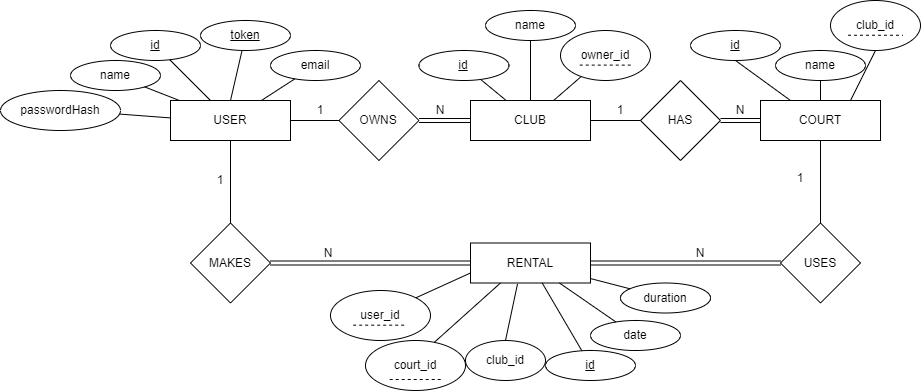

The diagram above was exported from draw.io. Its source (the exported page's mxGraphModel, read from the mxfile embedded in the PNG):
<mxGraphModel dx="2045" dy="697" grid="1" gridSize="10" guides="1" tooltips="1" connect="1" arrows="1" fold="1" page="1" pageScale="1" pageWidth="850" pageHeight="1100" math="0" shadow="0">
  <root>
    <mxCell id="0" />
    <mxCell id="1" parent="0" />
    <mxCell id="vp8esC1iI4rONQ47Ldl6-1" value="USER" style="rounded=0;whiteSpace=wrap;html=1;" parent="1" vertex="1">
      <mxGeometry x="90" y="260" width="120" height="40" as="geometry" />
    </mxCell>
    <mxCell id="vp8esC1iI4rONQ47Ldl6-3" value="CLUB" style="rounded=0;whiteSpace=wrap;html=1;" parent="1" vertex="1">
      <mxGeometry x="390" y="260" width="120" height="40" as="geometry" />
    </mxCell>
    <mxCell id="vp8esC1iI4rONQ47Ldl6-4" value="RENTAL" style="rounded=0;whiteSpace=wrap;html=1;" parent="1" vertex="1">
      <mxGeometry x="390" y="402.5" width="120" height="40" as="geometry" />
    </mxCell>
    <mxCell id="vp8esC1iI4rONQ47Ldl6-5" value="&lt;u&gt;id&lt;/u&gt;" style="ellipse;whiteSpace=wrap;html=1;" parent="1" vertex="1">
      <mxGeometry x="30" y="190" width="90" height="30" as="geometry" />
    </mxCell>
    <mxCell id="vp8esC1iI4rONQ47Ldl6-6" value="name" style="ellipse;whiteSpace=wrap;html=1;" parent="1" vertex="1">
      <mxGeometry x="-10" y="220" width="90" height="30" as="geometry" />
    </mxCell>
    <mxCell id="vp8esC1iI4rONQ47Ldl6-7" value="email" style="ellipse;whiteSpace=wrap;html=1;" parent="1" vertex="1">
      <mxGeometry x="190" y="210" width="90" height="30" as="geometry" />
    </mxCell>
    <mxCell id="vp8esC1iI4rONQ47Ldl6-8" value="" style="endArrow=none;html=1;rounded=0;" parent="1" source="vp8esC1iI4rONQ47Ldl6-1" target="vp8esC1iI4rONQ47Ldl6-6" edge="1">
      <mxGeometry width="50" height="50" relative="1" as="geometry">
        <mxPoint x="388.45" y="490" as="sourcePoint" />
        <mxPoint x="329.99834588061407" y="228.16843359370853" as="targetPoint" />
      </mxGeometry>
    </mxCell>
    <mxCell id="vp8esC1iI4rONQ47Ldl6-9" value="" style="endArrow=none;html=1;rounded=0;" parent="1" source="vp8esC1iI4rONQ47Ldl6-1" target="vp8esC1iI4rONQ47Ldl6-5" edge="1">
      <mxGeometry width="50" height="50" relative="1" as="geometry">
        <mxPoint x="370.26818181818186" y="260" as="sourcePoint" />
        <mxPoint x="327.60939714869227" y="237.6549223159816" as="targetPoint" />
      </mxGeometry>
    </mxCell>
    <mxCell id="vp8esC1iI4rONQ47Ldl6-10" value="" style="endArrow=none;html=1;rounded=0;" parent="1" source="vp8esC1iI4rONQ47Ldl6-1" target="vp8esC1iI4rONQ47Ldl6-7" edge="1">
      <mxGeometry width="50" height="50" relative="1" as="geometry">
        <mxPoint x="408.45" y="260" as="sourcePoint" />
        <mxPoint x="408.45" y="200" as="targetPoint" />
      </mxGeometry>
    </mxCell>
    <mxCell id="vp8esC1iI4rONQ47Ldl6-18" value="&lt;u&gt;id&lt;/u&gt;" style="ellipse;whiteSpace=wrap;html=1;" parent="1" vertex="1">
      <mxGeometry x="338.45000000000005" y="210" width="90" height="30" as="geometry" />
    </mxCell>
    <mxCell id="vp8esC1iI4rONQ47Ldl6-19" value="owner_id" style="ellipse;whiteSpace=wrap;html=1;" parent="1" vertex="1">
      <mxGeometry x="480" y="190" width="90" height="50" as="geometry" />
    </mxCell>
    <mxCell id="vp8esC1iI4rONQ47Ldl6-21" value="name" style="ellipse;whiteSpace=wrap;html=1;" parent="1" vertex="1">
      <mxGeometry x="405" y="170" width="90" height="30" as="geometry" />
    </mxCell>
    <mxCell id="vp8esC1iI4rONQ47Ldl6-22" value="" style="endArrow=none;html=1;rounded=0;" parent="1" source="vp8esC1iI4rONQ47Ldl6-3" target="vp8esC1iI4rONQ47Ldl6-18" edge="1">
      <mxGeometry width="50" height="50" relative="1" as="geometry">
        <mxPoint x="412.72727272727275" y="260" as="sourcePoint" />
        <mxPoint x="448.4516541193742" y="238.1684335937158" as="targetPoint" />
      </mxGeometry>
    </mxCell>
    <mxCell id="vp8esC1iI4rONQ47Ldl6-23" value="" style="endArrow=none;html=1;rounded=0;" parent="1" source="vp8esC1iI4rONQ47Ldl6-3" target="vp8esC1iI4rONQ47Ldl6-21" edge="1">
      <mxGeometry width="50" height="50" relative="1" as="geometry">
        <mxPoint x="690" y="260" as="sourcePoint" />
        <mxPoint x="651.4936033272172" y="238.95612589226062" as="targetPoint" />
      </mxGeometry>
    </mxCell>
    <mxCell id="vp8esC1iI4rONQ47Ldl6-24" value="" style="endArrow=none;html=1;rounded=0;" parent="1" source="vp8esC1iI4rONQ47Ldl6-3" target="vp8esC1iI4rONQ47Ldl6-19" edge="1">
      <mxGeometry width="50" height="50" relative="1" as="geometry">
        <mxPoint x="700" y="270" as="sourcePoint" />
        <mxPoint x="675.257856140533" y="199.89725906484364" as="targetPoint" />
      </mxGeometry>
    </mxCell>
    <mxCell id="vp8esC1iI4rONQ47Ldl6-26" value="date" style="ellipse;whiteSpace=wrap;html=1;" parent="1" vertex="1">
      <mxGeometry x="510" y="480" width="90" height="30" as="geometry" />
    </mxCell>
    <mxCell id="vp8esC1iI4rONQ47Ldl6-27" value="&lt;u&gt;id&lt;/u&gt;" style="ellipse;whiteSpace=wrap;html=1;" parent="1" vertex="1">
      <mxGeometry x="465" y="510" width="90" height="30" as="geometry" />
    </mxCell>
    <mxCell id="vp8esC1iI4rONQ47Ldl6-28" value="duration" style="ellipse;whiteSpace=wrap;html=1;" parent="1" vertex="1">
      <mxGeometry x="540" y="442.5" width="90" height="30" as="geometry" />
    </mxCell>
    <mxCell id="vp8esC1iI4rONQ47Ldl6-29" value="" style="endArrow=none;html=1;rounded=0;" parent="1" source="vp8esC1iI4rONQ47Ldl6-4" target="vp8esC1iI4rONQ47Ldl6-26" edge="1">
      <mxGeometry width="50" height="50" relative="1" as="geometry">
        <mxPoint x="88.44999999999999" y="500" as="sourcePoint" />
        <mxPoint x="88.44999999999999" y="540" as="targetPoint" />
      </mxGeometry>
    </mxCell>
    <mxCell id="vp8esC1iI4rONQ47Ldl6-30" value="" style="endArrow=none;html=1;rounded=0;" parent="1" source="vp8esC1iI4rONQ47Ldl6-4" target="vp8esC1iI4rONQ47Ldl6-27" edge="1">
      <mxGeometry width="50" height="50" relative="1" as="geometry">
        <mxPoint x="408.45" y="500" as="sourcePoint" />
        <mxPoint x="408.45" y="540" as="targetPoint" />
      </mxGeometry>
    </mxCell>
    <mxCell id="vp8esC1iI4rONQ47Ldl6-31" value="" style="endArrow=none;html=1;rounded=0;" parent="1" source="vp8esC1iI4rONQ47Ldl6-4" target="vp8esC1iI4rONQ47Ldl6-28" edge="1">
      <mxGeometry width="50" height="50" relative="1" as="geometry">
        <mxPoint x="370.26818181818174" y="500" as="sourcePoint" />
        <mxPoint x="327.6093971486934" y="522.3450776840177" as="targetPoint" />
      </mxGeometry>
    </mxCell>
    <mxCell id="vp8esC1iI4rONQ47Ldl6-38" value="OWNS" style="rhombus;whiteSpace=wrap;html=1;" parent="1" vertex="1">
      <mxGeometry x="258.45" y="240" width="80" height="80" as="geometry" />
    </mxCell>
    <mxCell id="vp8esC1iI4rONQ47Ldl6-39" value="" style="endArrow=none;html=1;rounded=0;" parent="1" source="vp8esC1iI4rONQ47Ldl6-1" target="vp8esC1iI4rONQ47Ldl6-38" edge="1">
      <mxGeometry width="50" height="50" relative="1" as="geometry">
        <mxPoint x="222.72727272727263" y="260" as="sourcePoint" />
        <mxPoint x="258.4516541193742" y="238.1684335937157" as="targetPoint" />
      </mxGeometry>
    </mxCell>
    <mxCell id="vp8esC1iI4rONQ47Ldl6-40" value="" style="endArrow=none;html=1;rounded=0;exitX=1;exitY=0.5;exitDx=0;exitDy=0;shape=link;" parent="1" source="vp8esC1iI4rONQ47Ldl6-38" target="vp8esC1iI4rONQ47Ldl6-3" edge="1">
      <mxGeometry width="50" height="50" relative="1" as="geometry">
        <mxPoint x="540" y="270" as="sourcePoint" />
        <mxPoint x="470" y="280" as="targetPoint" />
      </mxGeometry>
    </mxCell>
    <mxCell id="vp8esC1iI4rONQ47Ldl6-41" value="1" style="text;html=1;strokeColor=none;fillColor=none;align=center;verticalAlign=middle;whiteSpace=wrap;rounded=0;" parent="1" vertex="1">
      <mxGeometry x="230" y="260" width="20" height="20" as="geometry" />
    </mxCell>
    <mxCell id="vp8esC1iI4rONQ47Ldl6-42" value="N" style="text;html=1;strokeColor=none;fillColor=none;align=center;verticalAlign=middle;whiteSpace=wrap;rounded=0;" parent="1" vertex="1">
      <mxGeometry x="350.00000000000006" y="260" width="20" height="20" as="geometry" />
    </mxCell>
    <mxCell id="vp8esC1iI4rONQ47Ldl6-43" value="MAKES" style="rhombus;whiteSpace=wrap;html=1;" parent="1" vertex="1">
      <mxGeometry x="110" y="382.5" width="80" height="80" as="geometry" />
    </mxCell>
    <mxCell id="vp8esC1iI4rONQ47Ldl6-44" value="" style="endArrow=none;html=1;rounded=0;" parent="1" source="vp8esC1iI4rONQ47Ldl6-1" target="vp8esC1iI4rONQ47Ldl6-43" edge="1">
      <mxGeometry width="50" height="50" relative="1" as="geometry">
        <mxPoint x="272.72727272727263" y="260" as="sourcePoint" />
        <mxPoint x="308.4516541193742" y="238.1684335937157" as="targetPoint" />
      </mxGeometry>
    </mxCell>
    <mxCell id="vp8esC1iI4rONQ47Ldl6-45" value="" style="endArrow=none;html=1;rounded=0;shape=link;" parent="1" source="vp8esC1iI4rONQ47Ldl6-43" target="vp8esC1iI4rONQ47Ldl6-4" edge="1">
      <mxGeometry width="50" height="50" relative="1" as="geometry">
        <mxPoint x="274" y="300" as="sourcePoint" />
        <mxPoint x="384.8148148148148" y="365.1851851851852" as="targetPoint" />
      </mxGeometry>
    </mxCell>
    <mxCell id="vp8esC1iI4rONQ47Ldl6-46" value="1" style="text;html=1;strokeColor=none;fillColor=none;align=center;verticalAlign=middle;whiteSpace=wrap;rounded=0;" parent="1" vertex="1">
      <mxGeometry x="130" y="330" width="20" height="20" as="geometry" />
    </mxCell>
    <mxCell id="vp8esC1iI4rONQ47Ldl6-47" value="N" style="text;html=1;strokeColor=none;fillColor=none;align=center;verticalAlign=middle;whiteSpace=wrap;rounded=0;" parent="1" vertex="1">
      <mxGeometry x="238.45" y="402.5" width="20" height="20" as="geometry" />
    </mxCell>
    <mxCell id="vp8esC1iI4rONQ47Ldl6-54" value="USES" style="rhombus;whiteSpace=wrap;html=1;" parent="1" vertex="1">
      <mxGeometry x="700" y="382.5" width="80" height="80" as="geometry" />
    </mxCell>
    <mxCell id="vp8esC1iI4rONQ47Ldl6-57" value="1" style="text;html=1;strokeColor=none;fillColor=none;align=center;verticalAlign=middle;whiteSpace=wrap;rounded=0;" parent="1" vertex="1">
      <mxGeometry x="710" y="325" width="20" height="25" as="geometry" />
    </mxCell>
    <mxCell id="vp8esC1iI4rONQ47Ldl6-58" value="N" style="text;html=1;strokeColor=none;fillColor=none;align=center;verticalAlign=middle;whiteSpace=wrap;rounded=0;" parent="1" vertex="1">
      <mxGeometry x="610" y="402.5" width="20" height="20" as="geometry" />
    </mxCell>
    <mxCell id="8" value="&lt;u&gt;token&lt;/u&gt;" style="ellipse;whiteSpace=wrap;html=1;" parent="1" vertex="1">
      <mxGeometry x="120" y="180" width="90" height="30" as="geometry" />
    </mxCell>
    <mxCell id="9" value="" style="endArrow=none;html=1;rounded=0;exitX=0.5;exitY=0;exitDx=0;exitDy=0;" parent="1" source="vp8esC1iI4rONQ47Ldl6-1" target="8" edge="1">
      <mxGeometry width="50" height="50" relative="1" as="geometry">
        <mxPoint x="210" y="72" as="sourcePoint" />
        <mxPoint x="336.3112304735214" y="199.37431641158264" as="targetPoint" />
      </mxGeometry>
    </mxCell>
    <mxCell id="AE0KhhUuwzaHbmeGb5W4-20" value="HAS" style="rhombus;whiteSpace=wrap;html=1;" parent="1" vertex="1">
      <mxGeometry x="560" y="240" width="80" height="80" as="geometry" />
    </mxCell>
    <mxCell id="AE0KhhUuwzaHbmeGb5W4-21" value="COURT" style="rounded=0;whiteSpace=wrap;html=1;" parent="1" vertex="1">
      <mxGeometry x="680" y="260" width="120" height="40" as="geometry" />
    </mxCell>
    <mxCell id="AE0KhhUuwzaHbmeGb5W4-23" value="" style="endArrow=none;html=1;rounded=0;exitX=1;exitY=0.5;exitDx=0;exitDy=0;entryX=0;entryY=0.5;entryDx=0;entryDy=0;" parent="1" source="vp8esC1iI4rONQ47Ldl6-3" target="AE0KhhUuwzaHbmeGb5W4-20" edge="1">
      <mxGeometry width="50" height="50" relative="1" as="geometry">
        <mxPoint x="230" y="300" as="sourcePoint" />
        <mxPoint x="278" y="300" as="targetPoint" />
      </mxGeometry>
    </mxCell>
    <mxCell id="AE0KhhUuwzaHbmeGb5W4-25" value="" style="endArrow=none;html=1;rounded=0;shape=link;exitX=1;exitY=0.5;exitDx=0;exitDy=0;entryX=0;entryY=0.5;entryDx=0;entryDy=0;" parent="1" source="AE0KhhUuwzaHbmeGb5W4-20" target="AE0KhhUuwzaHbmeGb5W4-21" edge="1">
      <mxGeometry width="50" height="50" relative="1" as="geometry">
        <mxPoint x="200" y="433" as="sourcePoint" />
        <mxPoint x="348" y="433" as="targetPoint" />
      </mxGeometry>
    </mxCell>
    <mxCell id="AE0KhhUuwzaHbmeGb5W4-26" value="N" style="text;html=1;strokeColor=none;fillColor=none;align=center;verticalAlign=middle;whiteSpace=wrap;rounded=0;" parent="1" vertex="1">
      <mxGeometry x="650" y="260" width="20" height="20" as="geometry" />
    </mxCell>
    <mxCell id="AE0KhhUuwzaHbmeGb5W4-28" value="1" style="text;html=1;strokeColor=none;fillColor=none;align=center;verticalAlign=middle;whiteSpace=wrap;rounded=0;" parent="1" vertex="1">
      <mxGeometry x="530" y="260" width="20" height="20" as="geometry" />
    </mxCell>
    <mxCell id="AE0KhhUuwzaHbmeGb5W4-33" value="&lt;u&gt;id&lt;/u&gt;" style="ellipse;whiteSpace=wrap;html=1;" parent="1" vertex="1">
      <mxGeometry x="610" y="190" width="90" height="30" as="geometry" />
    </mxCell>
    <mxCell id="AE0KhhUuwzaHbmeGb5W4-34" value="" style="endArrow=none;html=1;rounded=0;entryX=0.5;entryY=1;entryDx=0;entryDy=0;exitX=0.25;exitY=0;exitDx=0;exitDy=0;" parent="1" source="AE0KhhUuwzaHbmeGb5W4-21" target="AE0KhhUuwzaHbmeGb5W4-33" edge="1">
      <mxGeometry width="50" height="50" relative="1" as="geometry">
        <mxPoint x="436" y="270" as="sourcePoint" />
        <mxPoint x="450" y="249" as="targetPoint" />
      </mxGeometry>
    </mxCell>
    <mxCell id="AE0KhhUuwzaHbmeGb5W4-35" value="name" style="ellipse;whiteSpace=wrap;html=1;" parent="1" vertex="1">
      <mxGeometry x="695" y="210" width="90" height="30" as="geometry" />
    </mxCell>
    <mxCell id="AE0KhhUuwzaHbmeGb5W4-36" value="" style="endArrow=none;html=1;rounded=0;entryX=0.5;entryY=1;entryDx=0;entryDy=0;exitX=0.5;exitY=0;exitDx=0;exitDy=0;" parent="1" source="AE0KhhUuwzaHbmeGb5W4-21" target="AE0KhhUuwzaHbmeGb5W4-35" edge="1">
      <mxGeometry width="50" height="50" relative="1" as="geometry">
        <mxPoint x="460" y="270" as="sourcePoint" />
        <mxPoint x="460" y="210" as="targetPoint" />
      </mxGeometry>
    </mxCell>
    <mxCell id="AE0KhhUuwzaHbmeGb5W4-37" value="club_id" style="ellipse;whiteSpace=wrap;html=1;" parent="1" vertex="1">
      <mxGeometry x="750" y="160" width="90" height="50" as="geometry" />
    </mxCell>
    <mxCell id="AE0KhhUuwzaHbmeGb5W4-38" value="" style="endArrow=none;html=1;rounded=0;entryX=0.5;entryY=1;entryDx=0;entryDy=0;exitX=0.75;exitY=0;exitDx=0;exitDy=0;" parent="1" source="AE0KhhUuwzaHbmeGb5W4-21" target="AE0KhhUuwzaHbmeGb5W4-37" edge="1">
      <mxGeometry width="50" height="50" relative="1" as="geometry">
        <mxPoint x="487" y="270" as="sourcePoint" />
        <mxPoint x="516" y="249" as="targetPoint" />
      </mxGeometry>
    </mxCell>
    <mxCell id="AE0KhhUuwzaHbmeGb5W4-213" value="" style="endArrow=none;html=1;rounded=0;exitX=0.5;exitY=1;exitDx=0;exitDy=0;entryX=0.5;entryY=0;entryDx=0;entryDy=0;" parent="1" source="AE0KhhUuwzaHbmeGb5W4-21" target="vp8esC1iI4rONQ47Ldl6-54" edge="1">
      <mxGeometry width="50" height="50" relative="1" as="geometry">
        <mxPoint x="160" y="310" as="sourcePoint" />
        <mxPoint x="160" y="393" as="targetPoint" />
      </mxGeometry>
    </mxCell>
    <mxCell id="AE0KhhUuwzaHbmeGb5W4-214" value="" style="endArrow=none;html=1;rounded=0;shape=link;entryX=0;entryY=0.5;entryDx=0;entryDy=0;exitX=1;exitY=0.5;exitDx=0;exitDy=0;" parent="1" source="vp8esC1iI4rONQ47Ldl6-4" target="vp8esC1iI4rONQ47Ldl6-54" edge="1">
      <mxGeometry width="50" height="50" relative="1" as="geometry">
        <mxPoint x="520" y="423" as="sourcePoint" />
        <mxPoint x="400" y="433" as="targetPoint" />
      </mxGeometry>
    </mxCell>
    <mxCell id="_5IdioMAFbMxIJE59AIs-10" value="" style="endArrow=none;html=1;rounded=0;dashed=1;" parent="1" edge="1">
      <mxGeometry width="50" height="50" relative="1" as="geometry">
        <mxPoint x="767.5" y="194.75" as="sourcePoint" />
        <mxPoint x="822.5" y="194.75" as="targetPoint" />
      </mxGeometry>
    </mxCell>
    <mxCell id="_5IdioMAFbMxIJE59AIs-16" value="" style="endArrow=none;html=1;rounded=0;dashed=1;" parent="1" edge="1">
      <mxGeometry width="50" height="50" relative="1" as="geometry">
        <mxPoint x="499.23" y="224.6" as="sourcePoint" />
        <mxPoint x="550.7800000000001" y="224.6" as="targetPoint" />
      </mxGeometry>
    </mxCell>
    <mxCell id="_5IdioMAFbMxIJE59AIs-18" value="court_id" style="ellipse;whiteSpace=wrap;html=1;" parent="1" vertex="1">
      <mxGeometry x="285" y="500" width="100" height="50" as="geometry" />
    </mxCell>
    <mxCell id="_5IdioMAFbMxIJE59AIs-19" value="" style="endArrow=none;html=1;rounded=0;entryX=0.69;entryY=0.033;entryDx=0;entryDy=0;exitX=0.25;exitY=1;exitDx=0;exitDy=0;entryPerimeter=0;" parent="1" source="vp8esC1iI4rONQ47Ldl6-4" target="_5IdioMAFbMxIJE59AIs-18" edge="1">
      <mxGeometry width="50" height="50" relative="1" as="geometry">
        <mxPoint x="457" y="453" as="sourcePoint" />
        <mxPoint x="447" y="510" as="targetPoint" />
      </mxGeometry>
    </mxCell>
    <mxCell id="_5IdioMAFbMxIJE59AIs-20" value="" style="endArrow=none;html=1;rounded=0;dashed=1;" parent="1" edge="1">
      <mxGeometry width="50" height="50" relative="1" as="geometry">
        <mxPoint x="309.22" y="539" as="sourcePoint" />
        <mxPoint x="360.7700000000001" y="539" as="targetPoint" />
      </mxGeometry>
    </mxCell>
    <mxCell id="_5IdioMAFbMxIJE59AIs-22" value="user_id" style="ellipse;whiteSpace=wrap;html=1;" parent="1" vertex="1">
      <mxGeometry x="250" y="450" width="100" height="50" as="geometry" />
    </mxCell>
    <mxCell id="_5IdioMAFbMxIJE59AIs-23" value="" style="endArrow=none;html=1;rounded=0;dashed=1;" parent="1" edge="1">
      <mxGeometry width="50" height="50" relative="1" as="geometry">
        <mxPoint x="272.68" y="484.67" as="sourcePoint" />
        <mxPoint x="324.2300000000001" y="484.67" as="targetPoint" />
      </mxGeometry>
    </mxCell>
    <mxCell id="_5IdioMAFbMxIJE59AIs-24" value="" style="endArrow=none;html=1;rounded=0;entryX=1;entryY=0;entryDx=0;entryDy=0;exitX=0;exitY=0.75;exitDx=0;exitDy=0;" parent="1" source="vp8esC1iI4rONQ47Ldl6-4" target="_5IdioMAFbMxIJE59AIs-22" edge="1">
      <mxGeometry width="50" height="50" relative="1" as="geometry">
        <mxPoint x="390" y="450" as="sourcePoint" />
        <mxPoint x="335" y="517" as="targetPoint" />
      </mxGeometry>
    </mxCell>
    <mxCell id="Mz9DpVmfjrO8b4Lzkg6g-9" value="passwordHash" style="ellipse;whiteSpace=wrap;html=1;" vertex="1" parent="1">
      <mxGeometry x="-80" y="250" width="120" height="40" as="geometry" />
    </mxCell>
    <mxCell id="Mz9DpVmfjrO8b4Lzkg6g-10" value="" style="endArrow=none;html=1;rounded=0;exitX=0.003;exitY=0.436;exitDx=0;exitDy=0;exitPerimeter=0;" edge="1" parent="1" target="Mz9DpVmfjrO8b4Lzkg6g-9" source="vp8esC1iI4rONQ47Ldl6-1">
      <mxGeometry width="50" height="50" relative="1" as="geometry">
        <mxPoint x="38" y="290" as="sourcePoint" />
        <mxPoint x="259.99834588061407" y="258.1684335937085" as="targetPoint" />
      </mxGeometry>
    </mxCell>
    <mxCell id="Mz9DpVmfjrO8b4Lzkg6g-12" value="club_id" style="ellipse;whiteSpace=wrap;html=1;" vertex="1" parent="1">
      <mxGeometry x="385" y="500" width="80" height="40" as="geometry" />
    </mxCell>
    <mxCell id="Mz9DpVmfjrO8b4Lzkg6g-13" value="" style="endArrow=none;html=1;rounded=0;entryX=0.5;entryY=0;entryDx=0;entryDy=0;exitX=0.392;exitY=1.021;exitDx=0;exitDy=0;exitPerimeter=0;" edge="1" parent="1" target="Mz9DpVmfjrO8b4Lzkg6g-12" source="vp8esC1iI4rONQ47Ldl6-4">
      <mxGeometry width="50" height="50" relative="1" as="geometry">
        <mxPoint x="520" y="416.5" as="sourcePoint" />
        <mxPoint x="547" y="483.5" as="targetPoint" />
      </mxGeometry>
    </mxCell>
  </root>
</mxGraphModel>